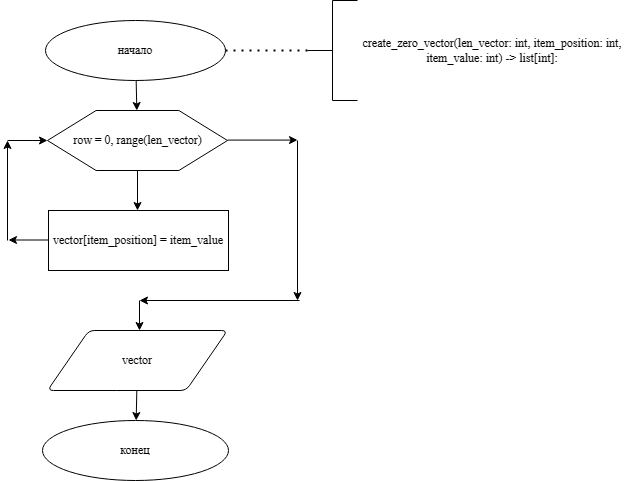

The diagram above was exported from draw.io. Its source (the exported page's mxGraphModel, read from the mxfile embedded in the PNG):
<mxGraphModel dx="1732" dy="883" grid="1" gridSize="10" guides="1" tooltips="1" connect="1" arrows="1" fold="1" page="1" pageScale="1" pageWidth="827" pageHeight="1169" math="0" shadow="0">
  <root>
    <mxCell id="0" />
    <mxCell id="1" parent="0" />
    <mxCell id="q-TaGu5_eabyM6tKwuKo-203" value="" style="group" parent="1" vertex="1" connectable="0">
      <mxGeometry x="80" y="30" width="620" height="480" as="geometry" />
    </mxCell>
    <mxCell id="q-TaGu5_eabyM6tKwuKo-204" value="create_zero_vector(len_vector: int, item_position: int, item_value: int) -&gt; list[int]:&#10;        " style="text;whiteSpace=wrap;verticalAlign=middle;align=center;fontFamily=Times New Roman;" parent="q-TaGu5_eabyM6tKwuKo-203" vertex="1">
      <mxGeometry x="350" y="30" width="270" height="40" as="geometry" />
    </mxCell>
    <mxCell id="q-TaGu5_eabyM6tKwuKo-205" value="начало" style="strokeWidth=1;html=1;shape=mxgraph.flowchart.start_1;whiteSpace=wrap;fontFamily=Times New Roman;" parent="q-TaGu5_eabyM6tKwuKo-203" vertex="1">
      <mxGeometry x="38" y="20" width="180" height="60" as="geometry" />
    </mxCell>
    <mxCell id="q-TaGu5_eabyM6tKwuKo-206" value="" style="strokeWidth=1;html=1;shape=mxgraph.flowchart.annotation_2;align=left;labelPosition=right;pointerEvents=1;fontFamily=Times New Roman;" parent="q-TaGu5_eabyM6tKwuKo-203" vertex="1">
      <mxGeometry x="300" width="50" height="100" as="geometry" />
    </mxCell>
    <mxCell id="q-TaGu5_eabyM6tKwuKo-207" value="" style="endArrow=none;dashed=1;html=1;dashPattern=1 3;strokeWidth=2;rounded=0;entryX=0;entryY=0.5;entryDx=0;entryDy=0;entryPerimeter=0;fontFamily=Times New Roman;" parent="q-TaGu5_eabyM6tKwuKo-203" source="q-TaGu5_eabyM6tKwuKo-205" target="q-TaGu5_eabyM6tKwuKo-206" edge="1">
      <mxGeometry width="50" height="50" relative="1" as="geometry">
        <mxPoint x="170" y="270" as="sourcePoint" />
        <mxPoint x="220" y="220" as="targetPoint" />
      </mxGeometry>
    </mxCell>
    <mxCell id="q-TaGu5_eabyM6tKwuKo-208" value="" style="endArrow=classic;html=1;rounded=0;fontFamily=Times New Roman;" parent="q-TaGu5_eabyM6tKwuKo-203" edge="1">
      <mxGeometry width="50" height="50" relative="1" as="geometry">
        <mxPoint y="240" as="sourcePoint" />
        <mxPoint y="140" as="targetPoint" />
      </mxGeometry>
    </mxCell>
    <mxCell id="q-TaGu5_eabyM6tKwuKo-209" value="" style="endArrow=classic;html=1;rounded=0;fontFamily=Times New Roman;" parent="q-TaGu5_eabyM6tKwuKo-203" source="q-TaGu5_eabyM6tKwuKo-205" target="q-TaGu5_eabyM6tKwuKo-213" edge="1">
      <mxGeometry width="50" height="50" relative="1" as="geometry">
        <mxPoint x="310" y="210" as="sourcePoint" />
        <mxPoint x="360" y="160" as="targetPoint" />
      </mxGeometry>
    </mxCell>
    <mxCell id="q-TaGu5_eabyM6tKwuKo-210" value="" style="endArrow=classic;html=1;rounded=0;exitX=0.5;exitY=1;exitDx=0;exitDy=0;entryX=0.5;entryY=0;entryDx=0;entryDy=0;fontFamily=Times New Roman;" parent="q-TaGu5_eabyM6tKwuKo-203" source="q-TaGu5_eabyM6tKwuKo-213" edge="1">
      <mxGeometry width="50" height="50" relative="1" as="geometry">
        <mxPoint x="310" y="210" as="sourcePoint" />
        <mxPoint x="130" y="210" as="targetPoint" />
      </mxGeometry>
    </mxCell>
    <mxCell id="q-TaGu5_eabyM6tKwuKo-211" value="" style="endArrow=classic;html=1;rounded=0;entryX=0;entryY=0.5;entryDx=0;entryDy=0;fontFamily=Times New Roman;" parent="q-TaGu5_eabyM6tKwuKo-203" target="q-TaGu5_eabyM6tKwuKo-213" edge="1">
      <mxGeometry width="50" height="50" relative="1" as="geometry">
        <mxPoint y="140" as="sourcePoint" />
        <mxPoint x="360" y="160" as="targetPoint" />
      </mxGeometry>
    </mxCell>
    <mxCell id="q-TaGu5_eabyM6tKwuKo-212" value="" style="group;fontFamily=Times New Roman;" parent="q-TaGu5_eabyM6tKwuKo-203" vertex="1" connectable="0">
      <mxGeometry x="40" y="110" width="225" height="70" as="geometry" />
    </mxCell>
    <mxCell id="q-TaGu5_eabyM6tKwuKo-213" value="" style="verticalLabelPosition=bottom;verticalAlign=top;html=1;shape=hexagon;perimeter=hexagonPerimeter2;arcSize=6;size=0.27;fontFamily=Times New Roman;" parent="q-TaGu5_eabyM6tKwuKo-212" vertex="1">
      <mxGeometry width="180" height="60" as="geometry" />
    </mxCell>
    <mxCell id="q-TaGu5_eabyM6tKwuKo-214" value="&lt;p&gt;&lt;font style=&quot;&quot;&gt;row&amp;nbsp;= 0,&amp;nbsp;&lt;/font&gt;range(len_vector)&lt;/p&gt;" style="text;html=1;align=center;verticalAlign=middle;resizable=0;points=[];autosize=1;strokeColor=none;fillColor=none;fontFamily=Times New Roman;" parent="q-TaGu5_eabyM6tKwuKo-212" vertex="1">
      <mxGeometry x="15" y="5" width="150" height="50" as="geometry" />
    </mxCell>
    <mxCell id="q-TaGu5_eabyM6tKwuKo-215" value="" style="endArrow=classic;html=1;rounded=0;fontFamily=Times New Roman;" parent="q-TaGu5_eabyM6tKwuKo-203" edge="1">
      <mxGeometry width="50" height="50" relative="1" as="geometry">
        <mxPoint x="220" y="139.57999999999998" as="sourcePoint" />
        <mxPoint x="290" y="139.57999999999998" as="targetPoint" />
      </mxGeometry>
    </mxCell>
    <mxCell id="q-TaGu5_eabyM6tKwuKo-216" value="" style="endArrow=classic;html=1;rounded=0;fontFamily=Times New Roman;" parent="q-TaGu5_eabyM6tKwuKo-203" edge="1">
      <mxGeometry width="50" height="50" relative="1" as="geometry">
        <mxPoint x="132" y="300" as="sourcePoint" />
        <mxPoint x="132" y="330" as="targetPoint" />
      </mxGeometry>
    </mxCell>
    <mxCell id="q-TaGu5_eabyM6tKwuKo-217" value="" style="endArrow=classic;html=1;rounded=0;fontFamily=Times New Roman;" parent="q-TaGu5_eabyM6tKwuKo-203" edge="1">
      <mxGeometry width="50" height="50" relative="1" as="geometry">
        <mxPoint x="290" y="140" as="sourcePoint" />
        <mxPoint x="290" y="300" as="targetPoint" />
      </mxGeometry>
    </mxCell>
    <mxCell id="q-TaGu5_eabyM6tKwuKo-218" value="" style="endArrow=classic;html=1;rounded=0;fontFamily=Times New Roman;" parent="q-TaGu5_eabyM6tKwuKo-203" edge="1">
      <mxGeometry width="50" height="50" relative="1" as="geometry">
        <mxPoint x="292" y="300" as="sourcePoint" />
        <mxPoint x="132" y="300" as="targetPoint" />
      </mxGeometry>
    </mxCell>
    <mxCell id="q-TaGu5_eabyM6tKwuKo-219" value="" style="endArrow=classic;html=1;rounded=0;fontFamily=Times New Roman;" parent="q-TaGu5_eabyM6tKwuKo-203" edge="1">
      <mxGeometry width="50" height="50" relative="1" as="geometry">
        <mxPoint x="41" y="239.5" as="sourcePoint" />
        <mxPoint x="1" y="239.5" as="targetPoint" />
      </mxGeometry>
    </mxCell>
    <mxCell id="q-TaGu5_eabyM6tKwuKo-220" value="конец" style="strokeWidth=1;html=1;shape=mxgraph.flowchart.start_1;whiteSpace=wrap;fontFamily=Times New Roman;" parent="q-TaGu5_eabyM6tKwuKo-203" vertex="1">
      <mxGeometry x="35" y="420" width="186" height="60" as="geometry" />
    </mxCell>
    <mxCell id="q-TaGu5_eabyM6tKwuKo-221" value="&lt;div style=&quot;&quot;&gt;&lt;div style=&quot;&quot;&gt;&lt;div style=&quot;&quot;&gt;&lt;div style=&quot;&quot;&gt;&lt;div style=&quot;&quot;&gt;vector[item_position] = item_value&lt;/div&gt;&lt;/div&gt;&lt;/div&gt;&lt;/div&gt;&lt;/div&gt;" style="rounded=0;whiteSpace=wrap;html=1;fontFamily=Times New Roman;" parent="q-TaGu5_eabyM6tKwuKo-203" vertex="1">
      <mxGeometry x="41" y="210" width="180" height="60" as="geometry" />
    </mxCell>
    <mxCell id="q-TaGu5_eabyM6tKwuKo-222" value="&lt;div&gt;&lt;font&gt;vector&lt;/font&gt;&lt;/div&gt;" style="shape=parallelogram;html=1;strokeWidth=1;perimeter=parallelogramPerimeter;whiteSpace=wrap;rounded=1;arcSize=12;size=0.23;fontFamily=Times New Roman;" parent="q-TaGu5_eabyM6tKwuKo-203" vertex="1">
      <mxGeometry x="40" y="330" width="180" height="60" as="geometry" />
    </mxCell>
    <mxCell id="q-TaGu5_eabyM6tKwuKo-223" value="" style="endArrow=classic;html=1;rounded=0;fontFamily=Times New Roman;" parent="q-TaGu5_eabyM6tKwuKo-203" source="q-TaGu5_eabyM6tKwuKo-222" target="q-TaGu5_eabyM6tKwuKo-220" edge="1">
      <mxGeometry width="50" height="50" relative="1" as="geometry">
        <mxPoint x="140" y="180" as="sourcePoint" />
        <mxPoint x="140" y="220" as="targetPoint" />
      </mxGeometry>
    </mxCell>
  </root>
</mxGraphModel>